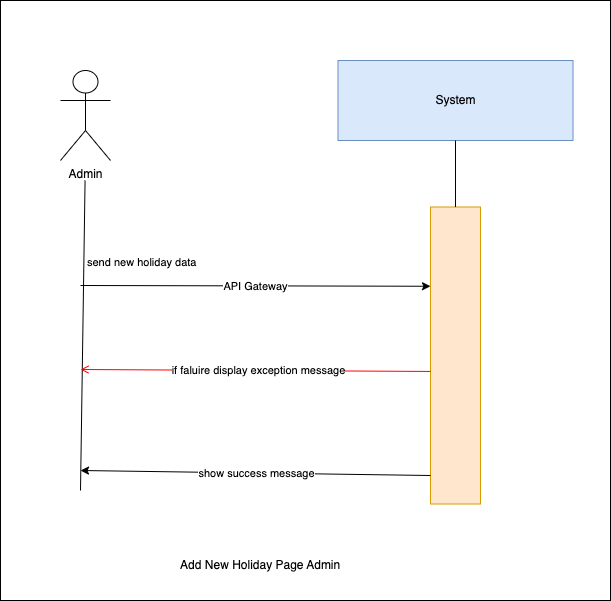

The diagram above was exported from draw.io. Its source (the exported page's mxGraphModel, read from the mxfile embedded in the PNG):
<mxGraphModel dx="1030" dy="500" grid="1" gridSize="10" guides="1" tooltips="1" connect="1" arrows="1" fold="1" page="1" pageScale="1" pageWidth="850" pageHeight="1100" background="#ffffff" math="0" shadow="0">
  <root>
    <mxCell id="0" />
    <mxCell id="1" parent="0" />
    <mxCell id="9" value="" style="whiteSpace=wrap;html=1;" vertex="1" parent="1">
      <mxGeometry x="150" y="230" width="610" height="600" as="geometry" />
    </mxCell>
    <mxCell id="0XNInrx-Nnn9Z4QuyvJh-1" value="System" style="rounded=0;whiteSpace=wrap;html=1;fillColor=#dae8fc;strokeColor=#6c8ebf;" parent="1" vertex="1">
      <mxGeometry x="487.5" y="290" width="235" height="80" as="geometry" />
    </mxCell>
    <mxCell id="0XNInrx-Nnn9Z4QuyvJh-2" value="" style="rounded=0;whiteSpace=wrap;html=1;fillColor=#ffe6cc;strokeColor=#d79b00;" parent="1" vertex="1">
      <mxGeometry x="580" y="436.5" width="50" height="297" as="geometry" />
    </mxCell>
    <mxCell id="0XNInrx-Nnn9Z4QuyvJh-3" value="" style="endArrow=none;html=1;rounded=0;entryX=0.5;entryY=1;entryDx=0;entryDy=0;exitX=0.5;exitY=0;exitDx=0;exitDy=0;" parent="1" source="0XNInrx-Nnn9Z4QuyvJh-2" target="0XNInrx-Nnn9Z4QuyvJh-1" edge="1">
      <mxGeometry width="50" height="50" relative="1" as="geometry">
        <mxPoint x="439" y="780" as="sourcePoint" />
        <mxPoint x="489" y="730" as="targetPoint" />
      </mxGeometry>
    </mxCell>
    <mxCell id="0XNInrx-Nnn9Z4QuyvJh-4" value="" style="endArrow=classic;html=1;rounded=0;entryX=0;entryY=0.25;entryDx=0;entryDy=0;" parent="1" edge="1">
      <mxGeometry relative="1" as="geometry">
        <mxPoint x="230" y="515" as="sourcePoint" />
        <mxPoint x="580" y="515.75" as="targetPoint" />
        <Array as="points" />
      </mxGeometry>
    </mxCell>
    <mxCell id="0XNInrx-Nnn9Z4QuyvJh-5" value="API Gateway" style="edgeLabel;resizable=0;html=1;;align=center;verticalAlign=middle;" parent="0XNInrx-Nnn9Z4QuyvJh-4" connectable="0" vertex="1">
      <mxGeometry relative="1" as="geometry" />
    </mxCell>
    <mxCell id="0XNInrx-Nnn9Z4QuyvJh-6" value="" style="endArrow=none;html=1;rounded=0;entryX=0.462;entryY=1;entryDx=0;entryDy=0;entryPerimeter=0;" parent="1" edge="1">
      <mxGeometry width="50" height="50" relative="1" as="geometry">
        <mxPoint x="230" y="720" as="sourcePoint" />
        <mxPoint x="234.57000000000016" y="410" as="targetPoint" />
      </mxGeometry>
    </mxCell>
    <mxCell id="0XNInrx-Nnn9Z4QuyvJh-7" value="Admin" style="shape=umlActor;verticalLabelPosition=bottom;verticalAlign=top;html=1;outlineConnect=0;" parent="1" vertex="1">
      <mxGeometry x="210" y="300" width="50" height="90" as="geometry" />
    </mxCell>
    <mxCell id="0XNInrx-Nnn9Z4QuyvJh-8" value="&amp;nbsp;Add New Holiday Page Admin" style="text;html=1;align=center;verticalAlign=middle;resizable=0;points=[];autosize=1;strokeColor=none;fillColor=none;" parent="1" vertex="1">
      <mxGeometry x="312.5" y="780" width="190" height="30" as="geometry" />
    </mxCell>
    <mxCell id="0XNInrx-Nnn9Z4QuyvJh-9" value="" style="endArrow=classic;html=1;rounded=0;" parent="1" edge="1">
      <mxGeometry relative="1" as="geometry">
        <mxPoint x="580" y="705" as="sourcePoint" />
        <mxPoint x="230" y="700" as="targetPoint" />
        <Array as="points" />
      </mxGeometry>
    </mxCell>
    <mxCell id="0XNInrx-Nnn9Z4QuyvJh-10" value="show success message" style="edgeLabel;resizable=0;html=1;;align=center;verticalAlign=middle;" parent="0XNInrx-Nnn9Z4QuyvJh-9" connectable="0" vertex="1">
      <mxGeometry relative="1" as="geometry" />
    </mxCell>
    <mxCell id="4" value="send new holiday data" style="edgeLabel;resizable=0;html=1;;align=left;verticalAlign=bottom;" parent="1" connectable="0" vertex="1">
      <mxGeometry x="235" y="500" as="geometry" />
    </mxCell>
    <mxCell id="7" value="" style="endArrow=open;strokeColor=#FF0000;endFill=1;rounded=0;exitX=0;exitY=0.382;exitDx=0;exitDy=0;exitPerimeter=0;" parent="1" edge="1">
      <mxGeometry relative="1" as="geometry">
        <mxPoint x="580" y="600.954" as="sourcePoint" />
        <mxPoint x="230" y="599" as="targetPoint" />
        <Array as="points" />
      </mxGeometry>
    </mxCell>
    <mxCell id="8" value="if faluire display&amp;nbsp;exception message" style="edgeLabel;html=1;align=center;verticalAlign=middle;resizable=0;points=[];" parent="7" vertex="1" connectable="0">
      <mxGeometry x="-0.0067" relative="1" as="geometry">
        <mxPoint x="1" as="offset" />
      </mxGeometry>
    </mxCell>
  </root>
</mxGraphModel>